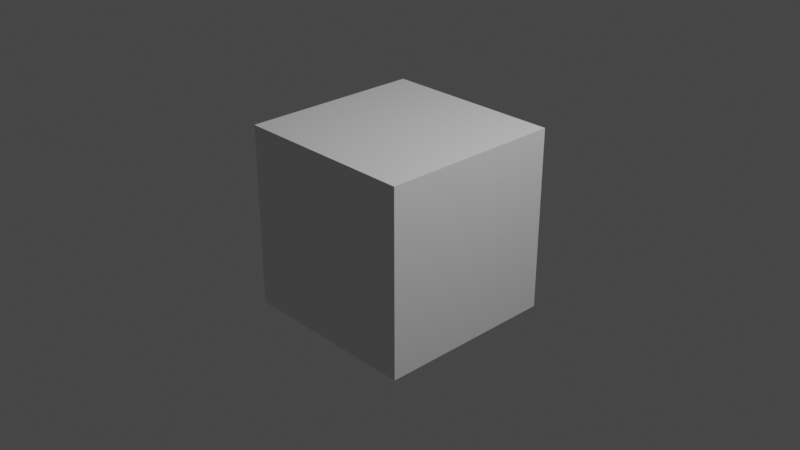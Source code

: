 # Source: duelist.blend  (saved by Blender 2.92.15; exported with 4.5.12 LTS)
import bpy
from mathutils import Matrix  # noqa: F401  (used for matrix-valued properties, if any)

bpy.ops.wm.read_factory_settings(use_empty=True)
scene = bpy.context.scene
scene.name = 'Scene'

# ---- collections
col_collection = bpy.data.collections.new('Collection'); scene.collection.children.link(col_collection)

# ---- materials (node trees are filled in below, after node groups)
mat_material = bpy.data.materials.new('Material')
mat_material.alpha_threshold = 0.0
mat_material.line_color = (0.0, 0.0, 0.0, 1.0)

# ---- material node trees
mat_material.use_nodes = True; mat_material.node_tree.nodes.clear()
_N = mat_material.node_tree.nodes; _L = mat_material.node_tree.links
n0 = _N.new('ShaderNodeOutputMaterial'); n0.name = 'Material Output'; n0.location = (300, 300)
n1 = _N.new('ShaderNodeBsdfPrincipled'); n1.name = 'Principled BSDF'; n1.location = (10, 300)
n1.distribution = 'GGX'
n1.subsurface_method = 'BURLEY'
n1.inputs[2].default_value = 0.4
n1.inputs[3].default_value = 1.45
n1.inputs[27].default_value = (0.0, 0.0, 0.0, 1.0)
n1.inputs[28].default_value = 1.0
_L.new(n1.outputs[0], n0.inputs[0])
n0.is_active_output = True

# ---- world
world_world = bpy.data.worlds.new('World'); scene.world = world_world
world_world.use_nodes = True; world_world.node_tree.nodes.clear()
_N = world_world.node_tree.nodes; _L = world_world.node_tree.links
n0 = _N.new('ShaderNodeOutputWorld'); n0.name = 'World Output'; n0.location = (300, 300)
n1 = _N.new('ShaderNodeBackground'); n1.name = 'Background'; n1.location = (10, 300)
n1.inputs[0].default_value = (0.05088, 0.05088, 0.05088, 1.0)
_L.new(n1.outputs[0], n0.inputs[0])
n0.is_active_output = True
world_world.color = (0.05088, 0.05088, 0.05088)
world_world.use_sun_shadow = False
world_world.sun_shadow_jitter_overblur = 0.0

# ---- cameras
cam_camera = bpy.data.cameras.new('Camera')
cam_camera.clip_end = 100.0
cam_camera.ortho_scale = 7.314

# ---- lights
light_light = bpy.data.lights.new('Light', 'POINT')
light_light.transmission_factor = 0.0
light_light.energy = 1000.0
light_light.shadow_soft_size = 0.1
light_light.shadow_maximum_resolution = 0.006
light_light.use_absolute_resolution = True

# ---- meshes
me_cube = bpy.data.meshes.new('Cube')
me_cube.from_pydata([(1.0, 1.0, 1.0), (1.0, 1.0, -1.0), (1.0, -1.0, 1.0), (1.0, -1.0, -1.0), (-1.0, 1.0, 1.0), (-1.0, 1.0, -1.0), (-1.0, -1.0, 1.0), (-1.0, -1.0, -1.0)], [], [(0, 4, 6, 2), (3, 2, 6, 7), (7, 6, 4, 5), (5, 1, 3, 7), (1, 0, 2, 3), (5, 4, 0, 1)])
_uv = me_cube.uv_layers.new(name='UVMap')
_uv.uv.foreach_set('vector', [0.625, 0.5, 0.875, 0.5, 0.875, 0.75, 0.625, 0.75, 0.375, 0.75, 0.625, 0.75, 0.625, 1.0, 0.375, 1.0, 0.375, 0.0, 0.625, 0.0, 0.625, 0.25, 0.375, 0.25, 0.125, 0.5, 0.375, 0.5, 0.375, 0.75, 0.125, 0.75, 0.375, 0.5, 0.625, 0.5, 0.625, 0.75, 0.375, 0.75, 0.375, 0.25, 0.625, 0.25, 0.625, 0.5, 0.375, 0.5])
me_cube.materials.append(mat_material)
me_cube.use_remesh_preserve_volume = False
me_cube.use_remesh_preserve_attributes = False
me_cube.use_mirror_vertex_groups = False
me_cube.update()

# ---- objects
ob_cube = bpy.data.objects.new('Cube', me_cube)
ob_light = bpy.data.objects.new('Light', light_light)
ob_camera = bpy.data.objects.new('Camera', cam_camera)

# ---- transforms, parenting, visibility, modifiers, constraints
ob_cube.location = (0.0, 0.0, 0.0)
ob_cube.lock_rotations_4d = False
ob_cube.empty_display_type = 'ARROWS'
ob_cube.lineart.crease_threshold = 0.0
ob_light.location = (4.076, 1.005, 5.904)
ob_light.rotation_euler = (0.6503, 0.05522, 1.866)
ob_light.lock_rotations_4d = False
ob_light.empty_display_type = 'ARROWS'
ob_light.color = (0.0, 0.0, 0.0, 0.0)
ob_light.lineart.crease_threshold = 0.0
ob_camera.location = (7.359, -6.926, 4.958)
ob_camera.rotation_euler = (1.109, 0.0, 0.8149)
ob_camera.lock_rotations_4d = False
ob_camera.empty_display_type = 'ARROWS'
ob_camera.color = (0.0, 0.0, 0.0, 0.0)
ob_camera.display_type = 'WIRE'
ob_camera.lineart.crease_threshold = 0.0

# ---- collection membership
col_collection.objects.link(ob_cube)
col_collection.objects.link(ob_light)
col_collection.objects.link(ob_camera)

# ---- scene / render settings (as saved in the file)
scene.camera = ob_camera
scene.frame_start = 1; scene.frame_end = 250; scene.frame_set(1)
scene.render.engine = 'CYCLES'
scene.cycles.use_denoising = False
scene.cycles.samples = 128
scene.cycles.sampling_pattern = 'TABULATED_SOBOL'
scene.cycles.use_adaptive_sampling = False
scene.cycles.use_light_tree = False
scene.view_settings.view_transform = 'Filmic'
bpy.context.view_layer.update()

